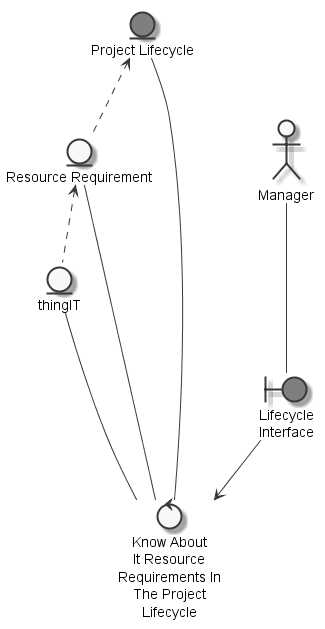

The diagram above was rendered by PlantUML. Its source (embedded in the PNG):
@startuml
	skinparam defaultTextAlignment center
	skinparam monochrome true

	entity "Project Lifecycle" as thingprojectlifecycle #grey
	entity "thingIT" as thingIT
	entity "Resource Requirement" as thingresourcerequirement
	actor "Manager" as actoritmanager
	boundary "Lifecycle\nInterface" as thinglifecycleinterface #grey
	control "Know About\nIt Resource\nRequirements In\nThe Project\nLifecycle" as controlknowITresourcerequirementsprojectlifecycle

	thingresourcerequirement <.. thingIT
	thingprojectlifecycle <.. thingresourcerequirement
	actoritmanager --- thinglifecycleinterface
	thingIT --- controlknowITresourcerequirementsprojectlifecycle
	thingresourcerequirement --- controlknowITresourcerequirementsprojectlifecycle
	thingprojectlifecycle --- controlknowITresourcerequirementsprojectlifecycle
	thinglifecycleinterface --> controlknowITresourcerequirementsprojectlifecycle

@enduml